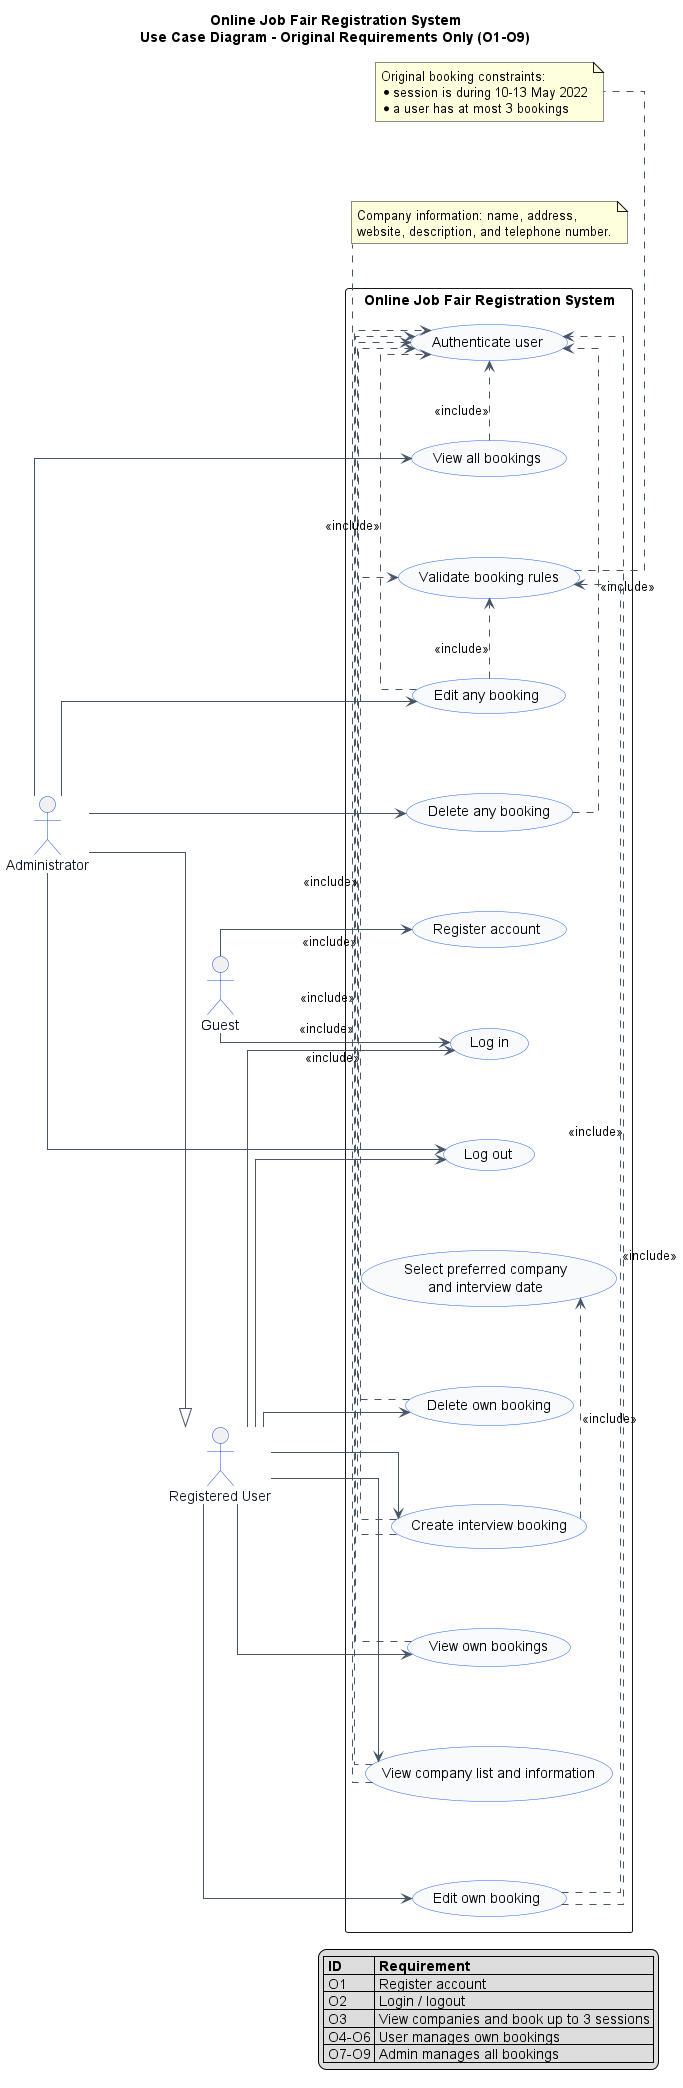

The diagram above was rendered by PlantUML. Its source (embedded in the PNG):
@startuml
title Online Job Fair Registration System\nUse Case Diagram - Original Requirements Only (O1-O9)
left to right direction
skinparam shadowing false
skinparam packageStyle rectangle
skinparam usecase {
  BackgroundColor #F8FAFC
  BorderColor #2563EB
  ArrowColor #475569
}
skinparam actor {
  BorderColor #1D4ED8
  FontColor #0F172A
}
skinparam nodesep 80
skinparam ranksep 80
skinparam linetype ortho

actor Guest
actor "Registered User" as User
actor Administrator as Admin

rectangle "Online Job Fair Registration System" {
  usecase "Register account" as UC_Register
  usecase "Log in" as UC_Login
  usecase "Log out" as UC_Logout
  usecase "View company list and information" as UC_Companies
  usecase "Create interview booking" as UC_Create
  usecase "Select preferred company\nand interview date" as UC_Select
  usecase "View own bookings" as UC_ViewOwn
  usecase "Edit own booking" as UC_EditOwn
  usecase "Delete own booking" as UC_DeleteOwn
  usecase "View all bookings" as UC_ViewAll
  usecase "Edit any booking" as UC_EditAny
  usecase "Delete any booking" as UC_DeleteAny
  usecase "Authenticate user" as UC_Auth
  usecase "Validate booking rules" as UC_Validate
}

Guest --> UC_Register
Guest --> UC_Login

User --> UC_Logout
User --> UC_Login
User --> UC_Companies
User --> UC_Create
User --> UC_ViewOwn
User --> UC_EditOwn
User --> UC_DeleteOwn

Admin --> UC_Logout
Admin --> UC_ViewAll
Admin --> UC_EditAny
Admin --> UC_DeleteAny

Admin --|> User

UC_Companies .> UC_Auth : <<include>>
UC_Create .> UC_Auth : <<include>>
UC_ViewOwn .> UC_Auth : <<include>>
UC_EditOwn .> UC_Auth : <<include>>
UC_DeleteOwn .> UC_Auth : <<include>>
UC_ViewAll .> UC_Auth : <<include>>
UC_EditAny .> UC_Auth : <<include>>
UC_DeleteAny .> UC_Auth : <<include>>
UC_Create .> UC_Validate : <<include>>
UC_Create .> UC_Select : <<include>>
UC_EditOwn .> UC_Validate : <<include>>
UC_EditAny .> UC_Validate : <<include>>

note bottom of UC_Validate
  Original booking constraints:
  * session is during 10-13 May 2022
  * a user has at most 3 bookings
end note

note bottom of UC_Companies
  Company information: name, address,
  website, description, and telephone number.
end note

legend right
  |= ID |= Requirement |
  | O1 | Register account |
  | O2 | Login / logout |
  | O3 | View companies and book up to 3 sessions |
  | O4-O6 | User manages own bookings |
  | O7-O9 | Admin manages all bookings |
endlegend
@enduml